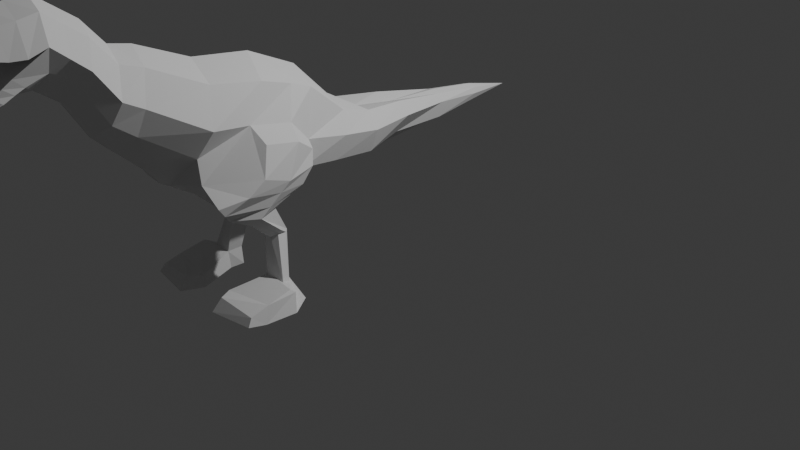 # Source: section03_-_low_poly_dinosaur_-_44-dinosaur-legs.blend  (saved by Blender 4.0.36; exported with 4.5.12 LTS)
import bpy
from mathutils import Matrix  # noqa: F401  (used for matrix-valued properties, if any)

bpy.ops.wm.read_factory_settings(use_empty=True)
scene = bpy.context.scene
scene.name = 'Scene'

# ---- collections
col_collection = bpy.data.collections.new('Collection'); scene.collection.children.link(col_collection)

# ---- world
world_world = bpy.data.worlds.new('World'); scene.world = world_world
world_world.use_nodes = True; world_world.node_tree.nodes.clear()
_N = world_world.node_tree.nodes; _L = world_world.node_tree.links
n0 = _N.new('ShaderNodeOutputWorld'); n0.name = 'World Output'; n0.location = (300, 300)
n1 = _N.new('ShaderNodeBackground'); n1.name = 'Background'; n1.location = (10, 300)
n1.inputs[0].default_value = (0.05088, 0.05088, 0.05088, 1.0)
_L.new(n1.outputs[0], n0.inputs[0])
n0.is_active_output = True
world_world.color = (0.05088, 0.05088, 0.05088)
world_world.use_sun_shadow = False
world_world.sun_shadow_jitter_overblur = 0.0

# ---- cameras
cam_camera = bpy.data.cameras.new('Camera')
cam_camera.clip_end = 100.0
cam_camera.ortho_scale = 7.314

# ---- lights
light_light = bpy.data.lights.new('Light', 'POINT')
light_light.transmission_factor = 0.0
light_light.use_soft_falloff = False
light_light.energy = 1000.0
light_light.shadow_soft_size = 0.1
light_light.shadow_maximum_resolution = 0.006
light_light.use_absolute_resolution = True

# ---- meshes
me_plane = bpy.data.meshes.new('Plane')
me_plane.from_pydata([(0.0, -0.06438, -0.5543), (0.0, 0.238, 0.4802), (0.0, 1.009, -0.7717), (0.0, 1.265, 0.1967), (0.0, 0.271, -0.6043), (0.0, 0.7891, 0.4141), (0.0, 1.378, -0.7852), (0.0, 1.625, -0.1621), (0.0, 1.867, -0.8345), (0.0, 1.925, -0.3652), (0.0, 2.362, -0.8231), (0.0, 2.385, -0.4335), (0.0, 2.967, -0.7666), (0.0, 2.99, -0.456), (0.0, 3.498, -0.5186), (0.0, 4.017, -0.6414), (0.0, -0.573, -0.08691), (0.0, -0.2761, 0.699), (0.0, -0.7207, 0.05528), (0.0, -0.4839, 0.7427), (0.0, -0.9176, 0.3834), (0.0, -0.6808, 0.9724), (0.0, -1.114, 0.5256), (0.0, -1.053, 1.235), (0.0, -1.306, 0.5202), (0.0, -1.403, 1.18), (0.0, -1.47, 0.4217), (0.0, -1.567, 1.082), (0.0, -1.585, 0.3834), (0.0, -1.764, 1.054), (0.0, -1.705, 0.4108), (0.0, -1.905, 0.8917), (0.0, 0.08683, 0.0189), (0.0, 1.137, -0.3435), (0.0, 0.6308, -0.06852), (0.0, 1.502, -0.5296), (0.0, 1.88, -0.6245), (0.0, 2.373, -0.6283), (0.0, 2.985, -0.6663), (0.0, 3.487, -0.7095), (0.0, -0.4245, 0.306), (0.0, -0.6023, 0.399), (0.0, -0.7992, 0.6779), (0.0, -1.09, 0.9169), (0.0, -1.363, 0.8517), (0.0, -1.528, 0.8495), (0.0, -1.69, 0.777), (0.0, -1.892, 0.7649), (0.0, -1.613, 0.4876), (0.0, -1.491, 0.5776), (0.0, -1.337, 0.7014), (0.0, -1.228, 1.208), (0.0, -1.234, 0.8532), (0.0, -1.016, 0.4545), (0.0, -0.8667, 1.104), (0.0, -0.9444, 0.7974), (0.0, -1.388, 0.4709), (0.0, -1.485, 1.131), (0.0, -1.462, 0.8689), (0.0, -1.414, 0.6395), (0.391, -0.009446, -0.4465), (0.3389, 0.002284, -0.2368), (0.4765, 0.08708, 0.01307), (0.3154, 0.1914, 0.3355), (0.3475, 0.6652, 0.2629), (0.2803, 1.226, 0.06559), (0.378, 1.1, -0.3538), (0.3535, 1.054, -0.6152), (0.4422, 0.458, -0.04115), (0.4102, 1.502, -0.4176), (0.3442, 1.429, -0.6566), (0.274, 1.588, -0.2403), (0.3669, 1.915, -0.4916), (0.2829, 1.9, -0.7214), (0.2426, 1.911, -0.3326), (0.2505, 2.408, -0.5124), (0.1251, 2.37, -0.7045), (0.1687, 2.381, -0.3812), (0.1333, 2.985, -0.5544), (0.09489, 2.981, -0.7195), (0.0847, 2.993, -0.4794), (0.09299, 3.497, -0.6005), (0.06387, 3.495, -0.6675), (0.07623, 3.494, -0.5423), (0.3623, -0.4183, 0.3002), (0.2333, -0.3183, 0.5752), (0.2734, -0.4631, 0.06066), (0.3589, -0.6023, 0.399), (0.22, -0.5201, 0.6375), (0.2674, -0.6624, 0.2048), (0.3392, -0.7992, 0.6779), (0.2029, -0.717, 0.8823), (0.2459, -0.8523, 0.526), (0.3267, -1.09, 0.9169), (0.1931, -1.064, 1.138), (0.2383, -0.9507, 0.6531), (0.2337, -1.077, 0.7032), (0.1953, -0.8905, 1.01), (0.2819, -1.372, 0.8598), (0.1636, -1.395, 1.084), (0.2061, -1.251, 0.6324), (0.1898, -1.238, 1.104), (0.234, -1.529, 0.8576), (0.1352, -1.555, 1.015), (0.198, -1.332, 0.591), (0.191, -1.42, 0.5423), (0.1479, -1.48, 1.056), (0.1867, -1.684, 0.7851), (0.1043, -1.737, 0.9743), (0.1609, -1.556, 0.5062), (0.09365, -1.824, 0.7734), (0.09249, -1.834, 0.8613), (0.1423, -1.685, 0.4707), (0.2531, -1.467, 0.877), (0.3197, -1.248, 0.8613), (0.3311, -0.9444, 0.7974), (0.1235, -1.577, 0.5216), (0.167, -1.492, 0.5916), (0.2173, -1.347, 0.7154), (0.1922, -1.419, 0.6535), (0.0, 1.027, 0.3054), (0.0, 0.6402, -0.688), (0.3468, 0.6894, -0.4156), (0.3258, 0.981, 0.1642), (0.0, 0.8839, -0.15), (0.4842, 0.8407, -0.101), (0.6571, 0.675, -0.5249), (0.6739, 0.4092, -0.4311), (0.4556, 1.082, -0.4141), (0.4945, 1.045, -0.548), (0.5916, 0.502, -0.1784), (0.6111, 0.8158, -0.23), (0.331, 0.4073, -0.6886), (0.4132, 0.1553, -0.6821), (0.3219, 0.5662, -0.6973), (0.591, 0.4097, -0.8112), (0.5239, 0.1352, -0.7657), (0.4649, 0.635, -0.8052), (0.2436, 0.6842, -1.178), (0.2725, 0.7794, -1.521), (0.2274, 0.8697, -1.163), (0.2919, 0.642, -1.534), (0.3041, 0.8761, -1.163), (0.4027, 0.7635, -1.522), (0.6798, 0.7623, -1.662), (0.2316, 0.7645, -1.675), (0.2704, 0.6481, -1.696), (0.7486, 0.6075, -1.721), (0.193, 0.3017, -1.607), (0.6605, 0.374, -1.59), (0.1714, 0.2861, -1.723), (0.6936, 0.3191, -1.746), (0.2647, 0.1693, -1.6), (0.664, 0.1892, -1.639), (0.2464, 0.07727, -1.715), (0.6828, 0.1433, -1.71), (0.3139, 0.6892, -1.18), (0.416, 0.6443, -1.527), (0.3669, 0.5484, -0.664), (0.4222, 0.01585, -0.5653), (0.3517, 0.81, -0.7122), (0.6116, 0.4925, -0.7218), (0.6365, 0.5922, -0.6143), (0.4856, 0.9384, -0.6906), (0.4739, 0.8196, -0.7469), (0.4037, 0.8225, -0.6382), (0.5841, 0.06112, -0.678), (0.6577, 0.2553, -0.5528), (0.5718, 0.01399, -0.607), (0.3694, 0.7308, -1.137), (0.3492, 0.8325, -1.164), (0.4242, 0.7237, -1.079), (0.3912, 0.6894, -1.093), (0.4815, 0.7414, -1.563), (0.5045, 0.6591, -1.545), (0.6489, 0.6229, -1.539), (0.6781, 0.6589, -1.564)], [(148, 157)], [(124, 120, 3, 33), (32, 1, 5, 34), (33, 3, 7, 35), (35, 7, 9, 36), (36, 9, 11, 37), (37, 11, 13, 38), (38, 13, 14, 39), (39, 14, 15), (32, 0, 16, 40), (40, 16, 18, 41), (41, 18, 20, 42), (55, 53, 22, 43), (72, 75, 77, 74), (69, 72, 74, 71), (66, 69, 71, 65), (62, 68, 64, 63), (29, 46, 47, 31), (27, 45, 46, 29), (57, 58, 45, 27), (51, 52, 44, 25), (54, 55, 43, 23), (19, 41, 42, 21), (17, 40, 41, 19), (1, 32, 40, 17), (12, 38, 39), (10, 37, 38, 12), (8, 36, 37, 10), (6, 35, 36, 8), (2, 33, 35, 6), (0, 32, 34, 4), (121, 124, 33, 2), (23, 43, 52, 51), (59, 50, 24, 56), (48, 49, 26, 28), (30, 48, 28), (50, 43, 22, 24), (21, 42, 55, 54), (42, 20, 53, 55), (49, 59, 56, 26), (25, 44, 58, 57), (125, 66, 65, 123), (75, 78, 80, 77), (78, 81, 83, 80), (81, 15, 83), (62, 84, 86, 61), (84, 87, 89, 86), (87, 90, 92, 89), (115, 93, 96, 95), (108, 111, 110, 107), (103, 108, 107, 102), (106, 103, 102, 113), (101, 99, 98, 114), (97, 94, 93, 115), (88, 91, 90, 87), (85, 88, 87, 84), (63, 85, 84, 62), (82, 15, 81), (79, 82, 81, 78), (76, 79, 78, 75), (73, 76, 75, 72), (70, 73, 72, 69), (67, 70, 69, 66), (61, 60, 68, 62), (126, 127, 167, 162), (94, 101, 114, 93), (119, 104, 100, 118), (116, 109, 105, 117), (112, 109, 116), (118, 100, 96, 93), (91, 97, 115, 90), (90, 115, 95, 92), (117, 105, 104, 119), (99, 106, 113, 98), (21, 91, 88, 19), (48, 116, 117, 49), (3, 65, 71, 7), (30, 112, 116, 48), (53, 95, 96, 22), (6, 70, 67, 2), (50, 118, 93, 43), (54, 97, 91, 21), (25, 99, 101, 51), (7, 71, 74, 9), (43, 93, 114, 52), (22, 96, 100, 24), (8, 73, 70, 6), (51, 101, 94, 23), (20, 92, 95, 53), (46, 107, 110, 47), (9, 74, 77, 11), (23, 94, 97, 54), (45, 102, 107, 46), (56, 104, 105, 26), (10, 76, 73, 8), (58, 113, 102, 45), (57, 106, 99, 25), (52, 114, 98, 44), (11, 77, 80, 13), (26, 105, 109, 28), (12, 79, 76, 10), (24, 100, 104, 56), (29, 108, 103, 27), (27, 103, 106, 57), (47, 110, 111, 31), (13, 80, 83, 14), (44, 98, 113, 58), (28, 109, 112, 30), (39, 82, 79, 12), (59, 119, 118, 50), (31, 111, 108, 29), (14, 83, 15), (15, 82, 39), (0, 61, 86, 16), (4, 60, 61, 0), (17, 85, 63, 1), (120, 123, 65, 3), (16, 86, 89, 18), (19, 88, 85, 17), (121, 122, 60, 4), (1, 63, 64, 5), (18, 89, 92, 20), (49, 117, 119, 59), (2, 67, 122, 121), (5, 64, 123, 120), (125, 68, 130, 131), (68, 125, 123, 64), (4, 34, 124, 121), (34, 5, 120, 124), (126, 129, 128, 131), (127, 126, 131, 130), (67, 66, 128, 129), (68, 60, 127, 130), (66, 125, 131, 128), (159, 158, 132, 133), (135, 136, 172, 171), (166, 168, 159, 133, 136), (129, 126, 162, 163), (127, 60, 159, 168, 167), (158, 160, 134, 132), (147, 176, 175, 149, 151), (140, 142, 143, 139), (132, 134, 140, 138), (134, 137, 142, 140), (136, 133, 156, 169, 172), (174, 169, 156, 157), (138, 140, 139, 141), (146, 145, 144, 147), (146, 147, 151, 150), (139, 143, 144, 145), (141, 139, 145, 146), (141, 146, 150, 148), (157, 141, 148, 149, 175, 174), (151, 149, 153, 155), (153, 152, 154, 155), (149, 148, 152, 153), (148, 150, 154, 152), (150, 151, 155, 154), (133, 132, 138, 156), (137, 135, 171, 170, 142), (141, 157, 156, 138), (143, 173, 176, 147, 144), (122, 67, 160, 158), (67, 129, 163, 165, 160), (160, 165, 164, 137, 134), (60, 122, 158, 159), (164, 161, 135, 137), (163, 164, 165), (166, 167, 168), (166, 161, 162, 167), (161, 164, 163, 162), (161, 166, 136, 135), (169, 170, 171, 172), (173, 174, 175, 176), (173, 170, 169, 174), (142, 170, 173, 143)])
_uv = me_plane.uv_layers.new(name='UVMap')
_uv.uv.foreach_set('vector', [0.5, 0.75, 1.0, 0.75, 1.0, 1.0, 0.5, 1.0, 0.5, 0.0, 1.0, 0.0, 1.0, 0.5, 0.5, 0.5, 0.5, 1.0, 1.0, 1.0, 1.0, 1.0, 0.5, 1.0, 0.5, 1.0, 1.0, 1.0, 1.0, 1.0, 0.5, 1.0, 0.5, 1.0, 1.0, 1.0, 1.0, 1.0, 0.5, 1.0, 0.5, 1.0, 1.0, 1.0, 1.0, 1.0, 0.5, 1.0, 0.5, 1.0, 1.0, 1.0, 1.0, 1.0, 0.5, 1.0, 0.5, 1.0, 1.0, 1.0, 0.5, 1.0, 0.5, 0.0, 0.0, 0.0, 0.0, 0.0, 0.5, 0.0, 0.5, 0.0, 0.0, 0.0, 0.0, 0.0, 0.5, 0.0, 0.5, 0.0, 0.0, 0.0, 0.0, 0.0, 0.5, 0.0, 0.5, 0.0, 0.0, 0.0, 0.0, 0.0, 0.5, 0.0, 0.5, 1.0, 0.5, 1.0, 0.8469, 1.0, 0.8469, 1.0, 0.5, 1.0, 0.5, 1.0, 0.8469, 1.0, 0.8469, 1.0, 0.275, 1.0, 0.5, 1.0, 0.8469, 1.0, 0.8469, 1.0, 0.5, 0.0, 0.5, 0.5, 0.8469, 0.5, 0.8469, 0.0, 1.0, 0.0, 0.5, 0.0, 0.5, 0.0, 1.0, 0.0, 1.0, 0.0, 0.5, 0.0, 0.5, 0.0, 1.0, 0.0, 1.0, 0.0, 0.5, 0.0, 0.5, 0.0, 1.0, 0.0, 1.0, 0.0, 0.5, 0.0, 0.5, 0.0, 1.0, 0.0, 1.0, 0.0, 0.5, 0.0, 0.5, 0.0, 1.0, 0.0, 1.0, 0.0, 0.5, 0.0, 0.5, 0.0, 1.0, 0.0, 1.0, 0.0, 0.5, 0.0, 0.5, 0.0, 1.0, 0.0, 1.0, 0.0, 0.5, 0.0, 0.5, 0.0, 1.0, 0.0, 0.0, 1.0, 0.5, 1.0, 0.0, 1.0, 0.0, 1.0, 0.5, 1.0, 0.5, 1.0, 0.0, 1.0, 0.0, 1.0, 0.5, 1.0, 0.5, 1.0, 0.0, 1.0, 0.0, 1.0, 0.5, 1.0, 0.5, 1.0, 0.0, 1.0, 0.0, 1.0, 0.5, 1.0, 0.5, 1.0, 0.0, 1.0, 0.0, 0.0, 0.5, 0.0, 0.5, 0.5, 0.0, 0.5, 0.0, 0.75, 0.5, 0.75, 0.5, 1.0, 0.0, 1.0, 1.0, 0.0, 0.5, 0.0, 0.5, 0.0, 1.0, 0.0, 0.2277, 0.0, 0.2733, 0.0, 0.0, 0.0, 0.0, 0.0, 0.1323, 0.0, 0.1822, 0.0, 0.0, 0.0, 0.0, 0.0, 0.0, 0.0, 0.1323, 0.0, 0.0, 0.0, 0.2733, 0.0, 0.5, 0.0, 0.0, 0.0, 0.0, 0.0, 1.0, 0.0, 0.5, 0.0, 0.5, 0.0, 1.0, 0.0, 0.5, 0.0, 0.0, 0.0, 0.0, 0.0, 0.5, 0.0, 0.1822, 0.0, 0.2277, 0.0, 0.0, 0.0, 0.0, 0.0, 1.0, 0.0, 0.5, 0.0, 0.5, 0.0, 1.0, 0.0, 0.5, 0.75, 0.275, 1.0, 0.8469, 1.0, 0.8469, 0.75, 0.5, 1.0, 0.5, 1.0, 0.8469, 1.0, 0.8469, 1.0, 0.5, 1.0, 0.5, 1.0, 0.8469, 1.0, 0.8469, 1.0, 0.5, 1.0, 1.0, 1.0, 0.8469, 1.0, 0.5, 0.0, 0.5, 0.0, 0.0, 0.0, 0.0, 0.0, 0.5, 0.0, 0.5, 0.0, 0.0, 0.0, 0.0, 0.0, 0.5, 0.0, 0.5, 0.0, 0.0, 0.0, 0.0, 0.0, 0.5, 0.0, 0.5, 0.0, 0.0, 0.0, 0.0, 0.0, 0.8469, 0.0, 0.7431, 0.0, 0.5, 0.0, 0.5, 0.0, 0.8469, 0.0, 0.8469, 0.0, 0.5, 0.0, 0.5, 0.0, 0.8469, 0.0, 0.8469, 0.0, 0.5, 0.0, 0.5, 0.0, 0.8469, 0.0, 0.8469, 0.0, 0.5, 0.0, 0.5, 0.0, 0.8469, 0.0, 0.8469, 0.0, 0.5, 0.0, 0.5, 0.0, 0.8469, 0.0, 0.8469, 0.0, 0.5, 0.0, 0.5, 0.0, 0.8469, 0.0, 0.8469, 0.0, 0.5, 0.0, 0.5, 0.0, 0.8469, 0.0, 0.8469, 0.0, 0.5, 0.0, 0.5, 0.0, 0.0, 1.0, 0.5, 1.0, 0.5, 1.0, 0.0, 1.0, 0.0, 1.0, 0.5, 1.0, 0.5, 1.0, 0.0, 1.0, 0.0, 1.0, 0.5, 1.0, 0.5, 1.0, 0.0, 1.0, 0.0, 1.0, 0.5, 1.0, 0.5, 1.0, 0.0, 1.0, 0.0, 1.0, 0.5, 1.0, 0.5, 1.0, 0.0, 1.0, 0.0, 1.0, 0.5, 1.0, 0.275, 1.0, 0.0, 0.0, 0.0, 0.6413, 0.5, 0.5, 0.5, 0.0, 0.0, 0.75, 0.0, 0.5522, 0.0, 0.5522, 0.0, 0.75, 0.8469, 0.0, 0.8469, 0.0, 0.5, 0.0, 0.5, 0.0, 0.2277, 0.0, 0.0, 0.0, 0.0, 0.0, 0.2733, 0.0, 0.1323, 0.0, 0.0, 0.0, 0.0, 0.0, 0.1822, 0.0, 0.0, 0.0, 0.0, 0.0, 0.1323, 0.0, 0.2733, 0.0, 0.0, 0.0, 0.0, 0.0, 0.5, 0.0, 0.8469, 0.0, 0.8469, 0.0, 0.5, 0.0, 0.5, 0.0, 0.5, 0.0, 0.5, 0.0, 0.0, 0.0, 0.0, 0.0, 0.1822, 0.0, 0.0, 0.0, 0.0, 0.0, 0.2277, 0.0, 0.8469, 0.0, 0.8469, 0.0, 0.5, 0.0, 0.5, 0.0, 1.0, 0.0, 0.8469, 0.0, 0.8469, 0.0, 1.0, 0.0, 0.1323, 0.0, 0.1323, 0.0, 0.1822, 0.0, 0.1822, 0.0, 1.0, 1.0, 0.8469, 1.0, 0.8469, 1.0, 1.0, 1.0, 0.0, 0.0, 0.0, 0.0, 0.1323, 0.0, 0.1323, 0.0, 0.0, 0.0, 0.0, 0.0, 0.0, 0.0, 0.0, 0.0, 0.0, 1.0, 0.0, 1.0, 0.0, 1.0, 0.0, 1.0, 0.2733, 0.0, 0.2733, 0.0, 0.5, 0.0, 0.5, 0.0, 1.0, 0.0, 0.8469, 0.0, 0.8469, 0.0, 1.0, 0.0, 1.0, 0.0, 0.8469, 0.0, 0.8469, 0.0, 1.0, 0.0, 1.0, 1.0, 0.8469, 1.0, 0.8469, 1.0, 1.0, 1.0, 0.5, 0.0, 0.5, 0.0, 0.5, 0.0, 0.5, 0.0, 0.0, 0.0, 0.0, 0.0, 0.0, 0.0, 0.0, 0.0, 0.0, 1.0, 0.0, 1.0, 0.0, 1.0, 0.0, 1.0, 1.0, 0.0, 0.8469, 0.0, 0.8469, 0.0, 1.0, 0.0, 0.0, 0.0, 0.0, 0.0, 0.0, 0.0, 0.0, 0.0, 0.5, 0.0, 0.5, 0.0, 0.5, 0.0, 0.5, 0.0, 1.0, 1.0, 0.8469, 1.0, 0.8469, 1.0, 1.0, 1.0, 1.0, 0.0, 0.8469, 0.0, 0.8469, 0.0, 1.0, 0.0, 0.5, 0.0, 0.5, 0.0, 0.5, 0.0, 0.5, 0.0, 0.0, 0.0, 0.0, 0.0, 0.0, 0.0, 0.0, 0.0, 0.0, 1.0, 0.0, 1.0, 0.0, 1.0, 0.0, 1.0, 0.5, 0.0, 0.5, 0.0, 0.5, 0.0, 0.5, 0.0, 1.0, 0.0, 0.8469, 0.0, 0.8469, 0.0, 1.0, 0.0, 0.5, 0.0, 0.5, 0.0, 0.5, 0.0, 0.5, 0.0, 1.0, 1.0, 0.8469, 1.0, 0.8469, 1.0, 1.0, 1.0, 0.0, 0.0, 0.0, 0.0, 0.0, 0.0, 0.0, 0.0, 0.0, 1.0, 0.0, 1.0, 0.0, 1.0, 0.0, 1.0, 0.0, 0.0, 0.0, 0.0, 0.0, 0.0, 0.0, 0.0, 1.0, 0.0, 0.8469, 0.0, 0.8469, 0.0, 1.0, 0.0, 1.0, 0.0, 0.8469, 0.0, 0.8469, 0.0, 1.0, 0.0, 0.5, 0.0, 0.5, 0.0, 0.7431, 0.0, 1.0, 0.0, 1.0, 1.0, 0.8469, 1.0, 0.8469, 1.0, 1.0, 1.0, 0.5, 0.0, 0.5, 0.0, 0.5, 0.0, 0.5, 0.0, 0.0, 0.0, 0.0, 0.0, 0.0, 0.0, 0.0, 0.0, 0.0, 1.0, 0.0, 1.0, 0.0, 1.0, 0.0, 1.0, 0.2277, 0.0, 0.2277, 0.0, 0.2733, 0.0, 0.2733, 0.0, 1.0, 0.0, 0.7431, 0.0, 0.8469, 0.0, 1.0, 0.0, 1.0, 1.0, 0.8469, 1.0, 1.0, 1.0, 0.0, 1.0, 0.0, 1.0, 0.0, 1.0, 0.0, 0.0, 0.0, 0.0, 0.0, 0.0, 0.0, 0.0, 0.0, 0.5, 0.0, 0.6413, 0.0, 0.0, 0.0, 0.0, 1.0, 0.0, 0.8469, 0.0, 0.8469, 0.0, 1.0, 0.0, 1.0, 0.75, 0.8469, 0.75, 0.8469, 1.0, 1.0, 1.0, 0.0, 0.0, 0.0, 0.0, 0.0, 0.0, 0.0, 0.0, 1.0, 0.0, 0.8469, 0.0, 0.8469, 0.0, 1.0, 0.0, 0.0, 0.75, 0.0, 0.75, 0.0, 0.6413, 0.0, 0.5, 1.0, 0.0, 0.8469, 0.0, 0.8469, 0.5, 1.0, 0.5, 0.0, 0.0, 0.0, 0.0, 0.0, 0.0, 0.0, 0.0, 0.1822, 0.0, 0.1822, 0.0, 0.2277, 0.0, 0.2277, 0.0, 0.0, 1.0, 0.0, 1.0, 0.0, 0.75, 0.0, 0.75, 1.0, 0.5, 0.8469, 0.5, 0.8469, 0.75, 1.0, 0.75, 0.5, 0.75, 0.5, 0.5, 0.3882, 0.564, 0.3882, 0.7477, 0.5, 0.5, 0.5, 0.75, 0.8469, 0.75, 0.8469, 0.5, 0.0, 0.5, 0.5, 0.5, 0.5, 0.75, 0.0, 0.75, 0.5, 0.5, 1.0, 0.5, 1.0, 0.75, 0.5, 0.75, 0.0, 0.75, 0.0, 1.0, 0.2099, 0.9977, 0.3882, 0.7477, 0.0, 0.5522, 0.0, 0.75, 0.3882, 0.7477, 0.3882, 0.564, 0.0, 1.0, 0.275, 1.0, 0.2099, 0.9977, 0.0, 1.0, 0.5, 0.5, 0.0, 0.6413, 0.0, 0.5522, 0.3882, 0.564, 0.275, 1.0, 0.5, 0.75, 0.3882, 0.7477, 0.2099, 0.9977, 0.0, 0.5879, 0.0, 0.75, 0.0, 0.75, 0.0, 0.5827, 0.0, 0.75, 0.0, 0.5522, 0.0, 0.86, 0.0, 0.8693, 0.0, 0.5522, 0.0, 0.5763, 0.0, 0.5879, 0.0, 0.5827, 0.0, 0.5522, 0.0, 1.0, 0.0, 0.75, 0.0, 0.75, 0.0, 1.0, 0.0, 0.5522, 0.0, 0.6413, 0.0, 0.5879, 0.0, 0.5763, 0.0, 0.5522, 0.0, 0.75, 0.0, 1.0, 0.0, 1.0, 0.0, 0.75, 0.0, 0.75, 0.0, 0.7926, 0.0, 0.7938, 0.0, 0.75, 0.0, 0.75, 0.0, 1.0, 0.0, 1.0, 0.0, 1.0, 0.0, 1.0, 0.0, 0.75, 0.0, 1.0, 0.0, 1.0, 0.0, 0.75, 0.0, 1.0, 0.0, 1.0, 0.0, 1.0, 0.0, 1.0, 0.0, 0.5522, 0.0, 0.5827, 0.0, 0.5922, 0.0, 0.7673, 0.0, 0.86, 0.0, 0.708, 0.0, 0.7673, 0.0, 0.5922, 0.0, 0.5922, 0.0, 0.75, 0.0, 1.0, 0.0, 1.0, 0.0, 0.75, 0.0, 0.75, 0.0, 1.0, 0.0, 1.0, 0.0, 0.75, 0.0, 0.75, 0.0, 0.75, 0.0, 0.75, 0.0, 0.75, 0.0, 1.0, 0.0, 1.0, 0.0, 1.0, 0.0, 1.0, 0.0, 0.75, 0.0, 1.0, 0.0, 1.0, 0.0, 0.75, 0.0, 0.75, 0.0, 0.75, 0.0, 0.75, 0.0, 0.75, 0.0, 0.5922, 0.0, 0.75, 0.0, 0.75, 0.0, 0.75, 0.0, 0.7938, 0.0, 0.708, 0.0, 0.75, 0.0, 0.75, 0.0, 0.75, 0.0, 0.75, 0.0, 0.75, 0.0, 0.75, 0.0, 0.75, 0.0, 0.75, 0.0, 0.75, 0.0, 0.75, 0.0, 0.75, 0.0, 0.75, 0.0, 0.75, 0.0, 0.75, 0.0, 0.75, 0.0, 0.75, 0.0, 0.75, 0.0, 0.75, 0.0, 0.75, 0.0, 0.75, 0.0, 0.5827, 0.0, 0.75, 0.0, 0.75, 0.0, 0.5922, 0.0, 1.0, 0.0, 0.75, 0.0, 0.8693, 0.0, 0.8883, 0.0, 1.0, 0.0, 0.75, 0.0, 0.5922, 0.0, 0.5922, 0.0, 0.75, 0.0, 1.0, 0.0, 0.8651, 0.0, 0.7926, 0.0, 0.75, 0.0, 1.0, 0.0, 0.75, 0.0, 1.0, 0.0, 1.0, 0.0, 0.75, 0.0, 1.0, 0.0, 1.0, 0.0, 1.0, 0.0, 1.0, 0.0, 1.0, 0.0, 1.0, 0.0, 1.0, 0.0, 1.0, 0.0, 1.0, 0.0, 1.0, 0.0, 0.6413, 0.0, 0.75, 0.0, 0.75, 0.0, 0.5879, 0.0, 1.0, 0.0, 0.75, 0.0, 0.75, 0.0, 1.0, 0.0, 1.0, 0.0, 0.9796, 0.0, 1.0, 0.0, 0.5522, 0.0, 0.5464, 0.0, 0.5763, 0.0, 0.5522, 0.0, 0.75, 0.0, 0.75, 0.0, 0.5522, 0.0, 0.75, 0.0, 1.0, 0.0, 1.0, 0.0, 0.75, 0.0, 0.75, 0.0, 0.5522, 0.0, 0.5522, 0.0, 0.75, 0.0, 0.7673, 0.0, 0.7976, 0.0, 0.8693, 0.0, 0.86, 0.0, 0.8651, 0.0, 0.8379, 0.0, 0.7938, 0.0, 0.7926, 0.0, 0.8651, 0.0, 0.8883, 0.0, 0.7673, 0.0, 0.708, 0.0, 1.0, 0.0, 0.8883, 0.0, 0.8651, 0.0, 1.0])
me_plane.update()

# ---- objects
ob_light = bpy.data.objects.new('Light', light_light)
ob_camera = bpy.data.objects.new('Camera', cam_camera)
ob_front = bpy.data.objects.new('front', None)
ob_side = bpy.data.objects.new('side', None)
ob_plane = bpy.data.objects.new('Plane', me_plane)

# ---- transforms, parenting, visibility, modifiers, constraints
ob_light.location = (4.076, 1.005, 5.904)
ob_light.rotation_euler = (0.6503, 0.05522, 1.866)
ob_light.lock_rotations_4d = False
ob_light.empty_display_type = 'ARROWS'
ob_light.color = (0.0, 0.0, 0.0, 0.0)
ob_light.lineart.crease_threshold = 0.0
ob_camera.location = (7.359, -6.926, 4.958)
ob_camera.rotation_euler = (1.109, 0.0, 0.8149)
ob_camera.lock_rotations_4d = False
ob_camera.empty_display_type = 'ARROWS'
ob_camera.color = (0.0, 0.0, 0.0, 0.0)
ob_camera.display_type = 'WIRE'
ob_camera.lineart.crease_threshold = 0.0
ob_front.location = (0.05528, 1.491, 1.357)
ob_front.rotation_euler = (1.571, -0.0, 0.0)
ob_front.scale = (1.154, 1.154, 1.154)
ob_front.empty_display_type = 'IMAGE'
ob_front.empty_display_size = 5.0
ob_front.use_empty_image_alpha = True
ob_front.color = (1.0, 1.0, 1.0, 0.2569)
ob_front.hide_select = True
ob_side.location = (-0.9952, -1.64, 1.582)
ob_side.rotation_euler = (1.571, -0.0, 4.712)
ob_side.scale = (1.436, 1.436, 1.436)
ob_side.empty_display_type = 'IMAGE'
ob_side.empty_display_size = 5.0
ob_side.use_empty_image_alpha = True
ob_side.color = (1.0, 1.0, 1.0, 0.2)
ob_side.hide_select = True
ob_plane.location = (0.0, -2.523, 1.729)
_m = ob_plane.modifiers.new('Mirror', 'MIRROR')
_m.use_clip = True
_m.merge_threshold = 0.042

# ---- collection membership
col_collection.objects.link(ob_light)
col_collection.objects.link(ob_camera)
col_collection.objects.link(ob_front)
col_collection.objects.link(ob_side)
col_collection.objects.link(ob_plane)

# ---- scene / render settings (as saved in the file)
scene.camera = ob_camera
scene.frame_start = 1; scene.frame_end = 250; scene.frame_set(1)
scene.render.engine = 'BLENDER_EEVEE_NEXT'
scene.cycles.sampling_pattern = 'TABULATED_SOBOL'
bpy.context.view_layer.update()

